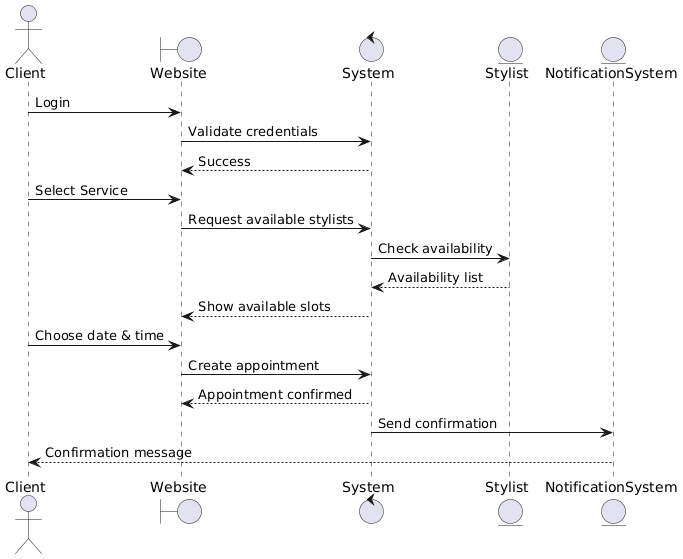

The diagram above was rendered by PlantUML. Its source (embedded in the PNG):
@startuml
actor Client
boundary Website
control System
entity Stylist
entity NotificationSystem

Client -> Website : Login
Website -> System : Validate credentials
System --> Website : Success

Client -> Website : Select Service
Website -> System : Request available stylists
System -> Stylist : Check availability
Stylist --> System : Availability list
System --> Website : Show available slots

Client -> Website : Choose date & time
Website -> System : Create appointment
System --> Website : Appointment confirmed
System -> NotificationSystem : Send confirmation
NotificationSystem --> Client : Confirmation message
@enduml